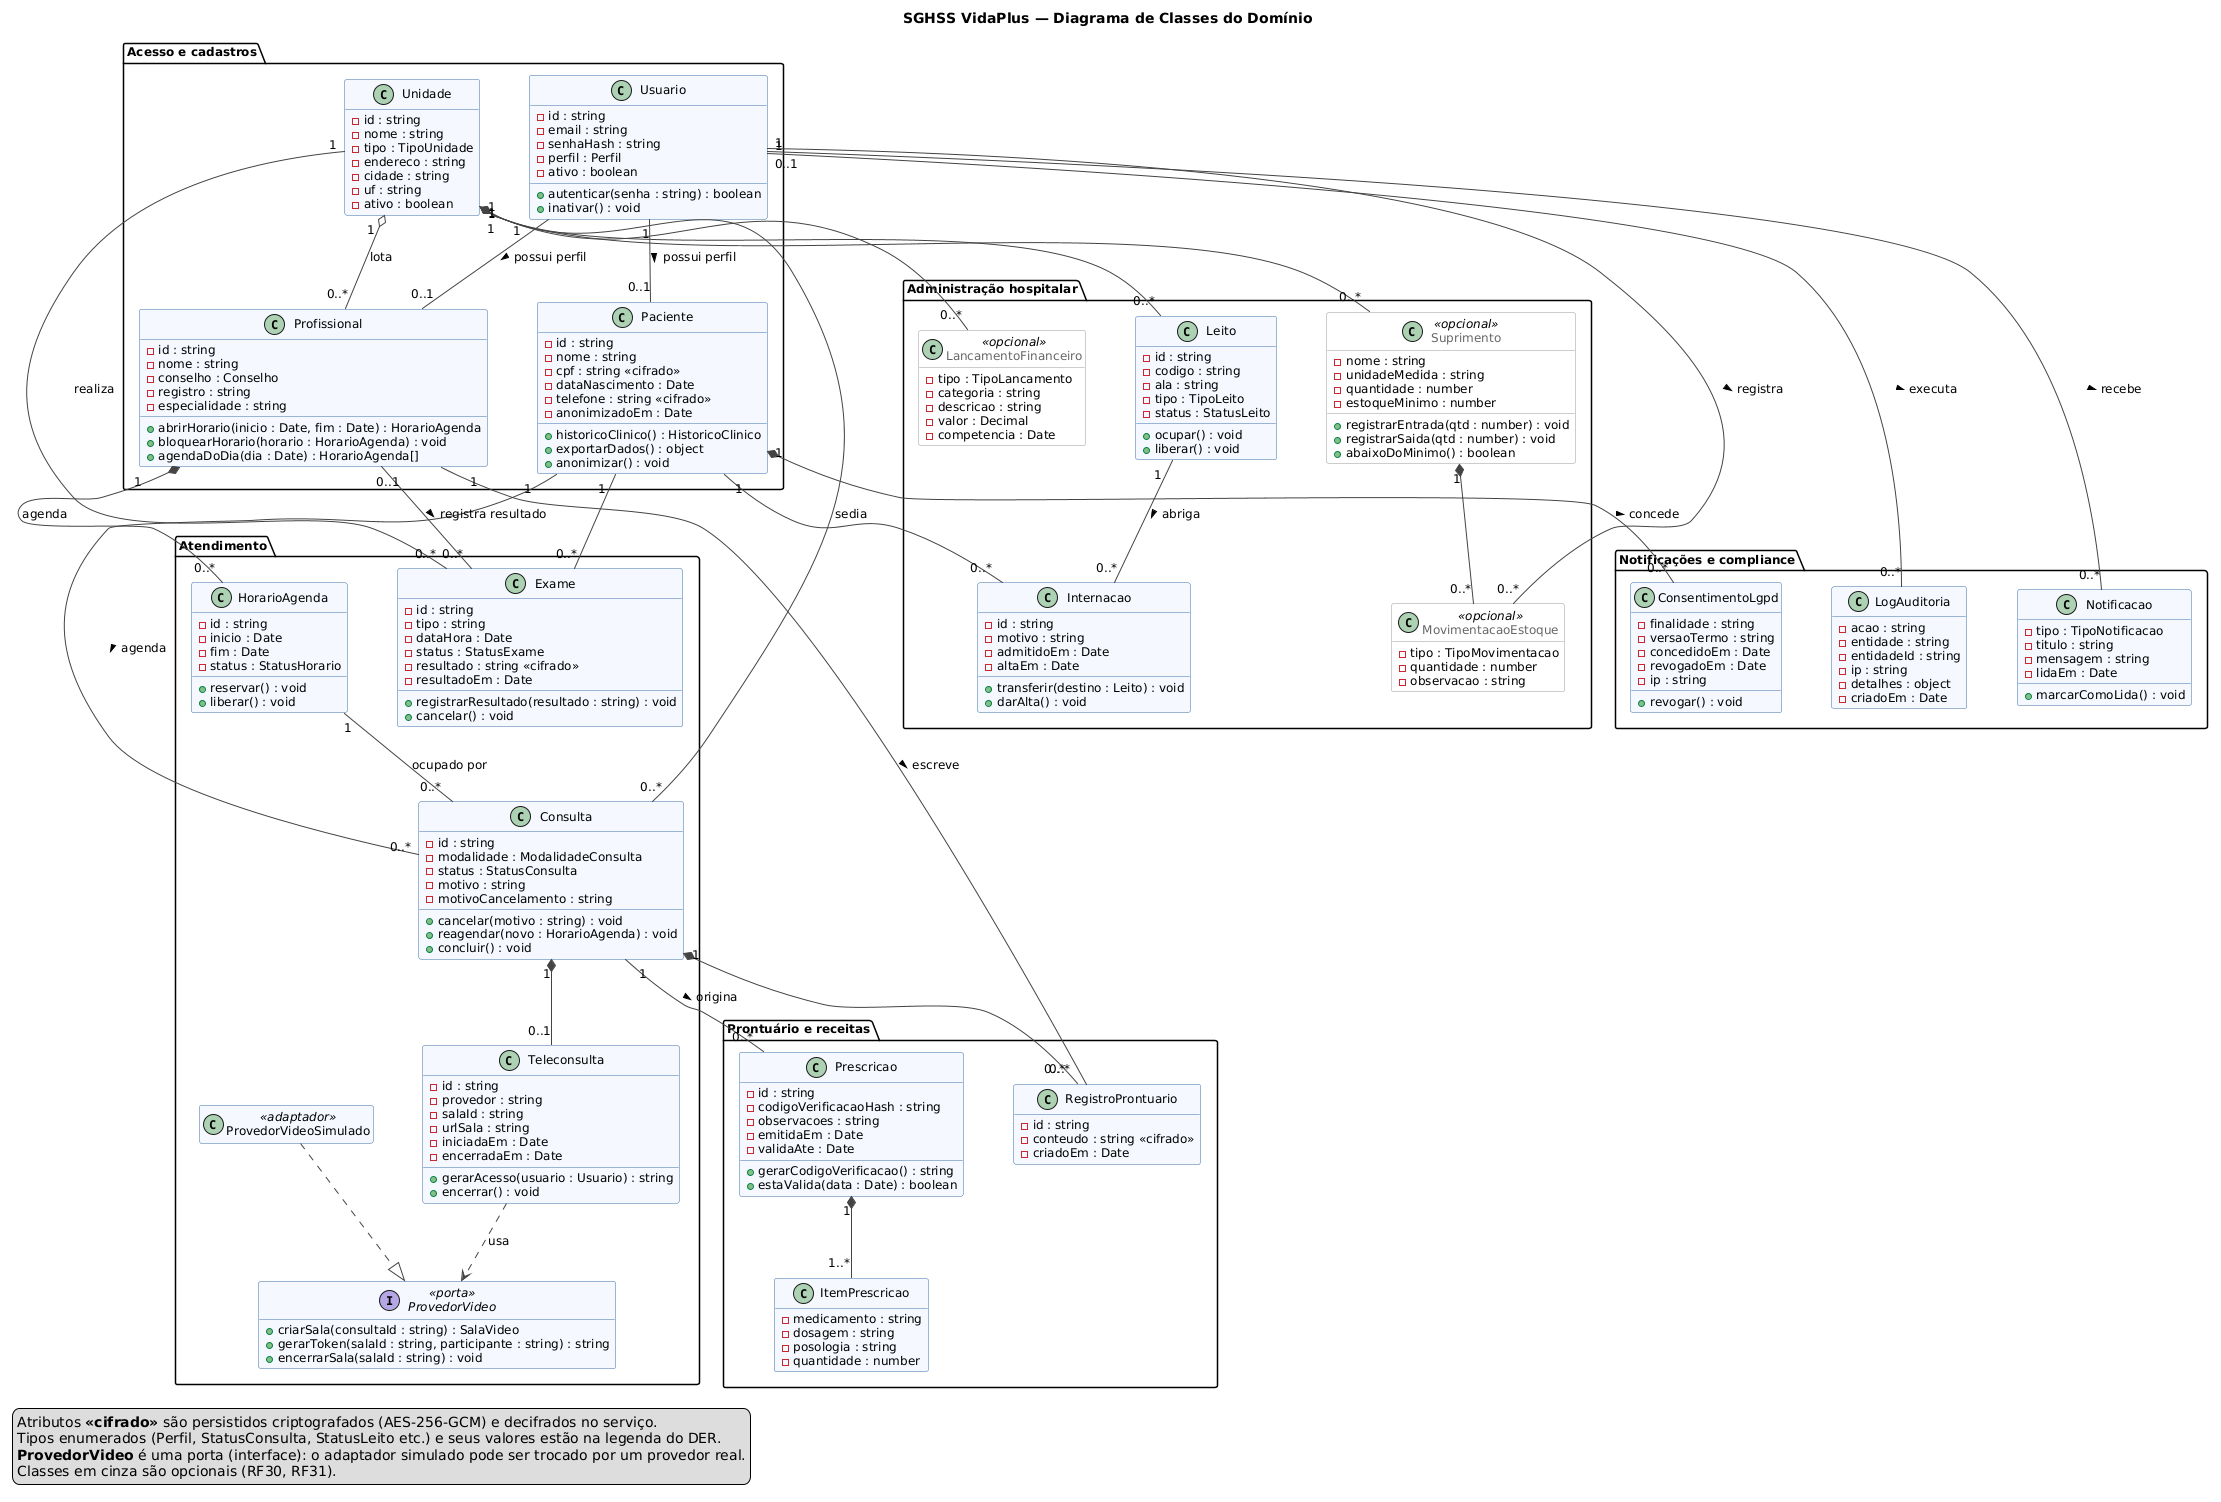

The diagram above was rendered by PlantUML. Its source (embedded in the PNG):
@startuml classes
title SGHSS VidaPlus — Diagrama de Classes do Domínio

hide empty members
skinparam shadowing false
skinparam defaultFontName Arial
skinparam defaultFontSize 12
skinparam nodesep 50
skinparam ranksep 60
skinparam class {
  BackgroundColor #F5F9FF
  BorderColor #3B6EA5
  ArrowColor #444444
}
skinparam class<<opcional>> {
  BackgroundColor #FFFFFF
  BorderColor #999999
  FontColor #666666
}

package "Acesso e cadastros" {
  class Usuario {
    - id : string
    - email : string
    - senhaHash : string
    - perfil : Perfil
    - ativo : boolean
    + autenticar(senha : string) : boolean
    + inativar() : void
  }

  class Unidade {
    - id : string
    - nome : string
    - tipo : TipoUnidade
    - endereco : string
    - cidade : string
    - uf : string
    - ativo : boolean
  }

  class Paciente {
    - id : string
    - nome : string
    - cpf : string <<cifrado>>
    - dataNascimento : Date
    - telefone : string <<cifrado>>
    - anonimizadoEm : Date
    + historicoClinico() : HistoricoClinico
    + exportarDados() : object
    + anonimizar() : void
  }

  class Profissional {
    - id : string
    - nome : string
    - conselho : Conselho
    - registro : string
    - especialidade : string
    + abrirHorario(inicio : Date, fim : Date) : HorarioAgenda
    + bloquearHorario(horario : HorarioAgenda) : void
    + agendaDoDia(dia : Date) : HorarioAgenda[]
  }
}

package "Atendimento" {
  class HorarioAgenda {
    - id : string
    - inicio : Date
    - fim : Date
    - status : StatusHorario
    + reservar() : void
    + liberar() : void
  }

  class Consulta {
    - id : string
    - modalidade : ModalidadeConsulta
    - status : StatusConsulta
    - motivo : string
    - motivoCancelamento : string
    + cancelar(motivo : string) : void
    + reagendar(novo : HorarioAgenda) : void
    + concluir() : void
  }

  class Teleconsulta {
    - id : string
    - provedor : string
    - salaId : string
    - urlSala : string
    - iniciadaEm : Date
    - encerradaEm : Date
    + gerarAcesso(usuario : Usuario) : string
    + encerrar() : void
  }

  interface ProvedorVideo <<porta>> {
    + criarSala(consultaId : string) : SalaVideo
    + gerarToken(salaId : string, participante : string) : string
    + encerrarSala(salaId : string) : void
  }

  class ProvedorVideoSimulado <<adaptador>>

  class Exame {
    - id : string
    - tipo : string
    - dataHora : Date
    - status : StatusExame
    - resultado : string <<cifrado>>
    - resultadoEm : Date
    + registrarResultado(resultado : string) : void
    + cancelar() : void
  }
}

package "Prontuário e receitas" {
  class RegistroProntuario {
    - id : string
    - conteudo : string <<cifrado>>
    - criadoEm : Date
  }

  class Prescricao {
    - id : string
    - codigoVerificacaoHash : string
    - observacoes : string
    - emitidaEm : Date
    - validaAte : Date
    + gerarCodigoVerificacao() : string
    + estaValida(data : Date) : boolean
  }

  class ItemPrescricao {
    - medicamento : string
    - dosagem : string
    - posologia : string
    - quantidade : number
  }
}

package "Administração hospitalar" {
  class Leito {
    - id : string
    - codigo : string
    - ala : string
    - tipo : TipoLeito
    - status : StatusLeito
    + ocupar() : void
    + liberar() : void
  }

  class Internacao {
    - id : string
    - motivo : string
    - admitidoEm : Date
    - altaEm : Date
    + transferir(destino : Leito) : void
    + darAlta() : void
  }

  class Suprimento <<opcional>> {
    - nome : string
    - unidadeMedida : string
    - quantidade : number
    - estoqueMinimo : number
    + registrarEntrada(qtd : number) : void
    + registrarSaida(qtd : number) : void
    + abaixoDoMinimo() : boolean
  }

  class MovimentacaoEstoque <<opcional>> {
    - tipo : TipoMovimentacao
    - quantidade : number
    - observacao : string
  }

  class LancamentoFinanceiro <<opcional>> {
    - tipo : TipoLancamento
    - categoria : string
    - descricao : string
    - valor : Decimal
    - competencia : Date
  }
}

package "Notificações e compliance" {
  class Notificacao {
    - tipo : TipoNotificacao
    - titulo : string
    - mensagem : string
    - lidaEm : Date
    + marcarComoLida() : void
  }

  class LogAuditoria {
    - acao : string
    - entidade : string
    - entidadeId : string
    - ip : string
    - detalhes : object
    - criadoEm : Date
  }

  class ConsentimentoLgpd {
    - finalidade : string
    - versaoTermo : string
    - concedidoEm : Date
    - revogadoEm : Date
    - ip : string
    + revogar() : void
  }
}

' ---------- Associações ----------
Usuario "1" -- "0..1" Paciente : possui perfil >
Usuario "1" -- "0..1" Profissional : possui perfil >
Usuario "1" -- "0..*" Notificacao : recebe >
Usuario "0..1" -- "0..*" LogAuditoria : executa >

Unidade "1" o-- "0..*" Profissional : lota
Unidade "1" *-- "0..*" Leito
Unidade "1" -- "0..*" Consulta : sedia
Unidade "1" -- "0..*" Exame : realiza
Unidade "1" *-- "0..*" Suprimento
Unidade "1" -- "0..*" LancamentoFinanceiro

Profissional "1" *-- "0..*" HorarioAgenda : agenda
HorarioAgenda "1" -- "0..*" Consulta : ocupado por
Paciente "1" -- "0..*" Consulta : agenda >
Consulta "1" *-- "0..1" Teleconsulta
Teleconsulta ..> ProvedorVideo : usa
ProvedorVideoSimulado ..|> ProvedorVideo

Paciente "1" -- "0..*" Exame
Profissional "0..1" -- "0..*" Exame : registra resultado >

Consulta "1" *-- "0..*" RegistroProntuario
Profissional "1" -- "0..*" RegistroProntuario : escreve >
Consulta "1" -- "0..*" Prescricao : origina >
Prescricao "1" *-- "1..*" ItemPrescricao

Paciente "1" -- "0..*" Internacao
Leito "1" -- "0..*" Internacao : abriga >
Suprimento "1" *-- "0..*" MovimentacaoEstoque
Usuario "1" -- "0..*" MovimentacaoEstoque : registra >

Paciente "1" *-- "0..*" ConsentimentoLgpd : concede >

legend bottom left
  Atributos <b><<cifrado>></b> são persistidos criptografados (AES-256-GCM) e decifrados no serviço.
  Tipos enumerados (Perfil, StatusConsulta, StatusLeito etc.) e seus valores estão na legenda do DER.
  <b>ProvedorVideo</b> é uma porta (interface): o adaptador simulado pode ser trocado por um provedor real.
  Classes em cinza são opcionais (RF30, RF31).
endlegend

@enduml